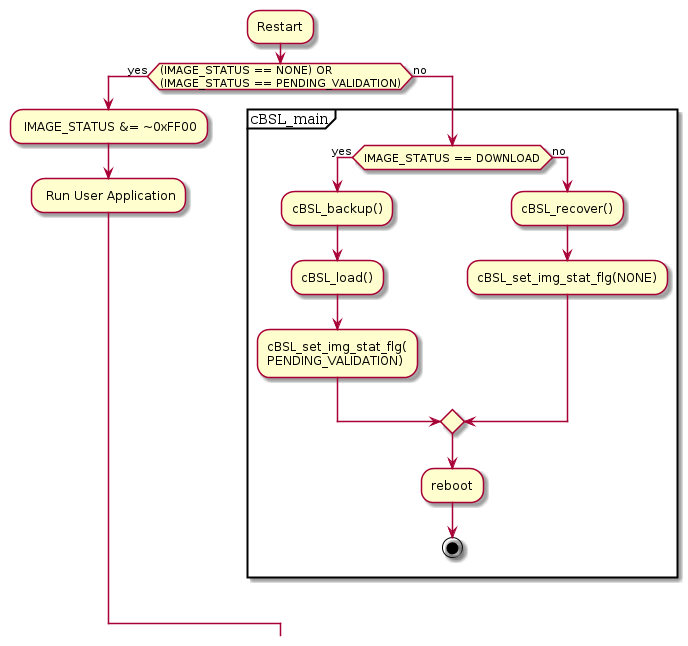

The diagram above was rendered by PlantUML. Its source (embedded in the PNG):
@startuml

:Restart;
if ((IMAGE_STATUS == NONE) OR\n(IMAGE_STATUS == PENDING_VALIDATION)) then (yes)
    : IMAGE_STATUS &= ~0xFF00;
    : Run User Application;
else (no)
    partition cBSL_main {
        if (IMAGE_STATUS == DOWNLOAD) then (yes)
            :cBSL_backup();
            :cBSL_load();
            :cBSL_set_img_stat_flg(\nPENDING_VALIDATION);
        else (no)
            :cBSL_recover();
            :cBSL_set_img_stat_flg(NONE);
        endif
        :reboot;
        stop
    }
endif

@enduml